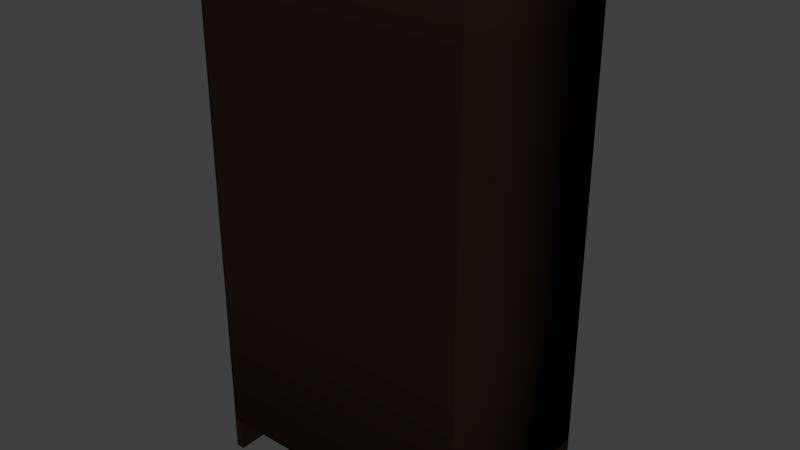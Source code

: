# Source: koffieautomaat.blend  (saved by Blender 2.75.0; exported with 4.5.12 LTS)
import bpy
from mathutils import Matrix  # noqa: F401  (used for matrix-valued properties, if any)

bpy.ops.wm.read_factory_settings(use_empty=True)
scene = bpy.context.scene
scene.name = 'Scene'

# ---- collections
col_collection_1 = bpy.data.collections.new('Collection 1'); scene.collection.children.link(col_collection_1)

# ---- images (referenced by path relative to the original .blend; pixels are not part of the script)
import os
ASSET_DIR = os.environ.get("B2B_ASSET_DIR", "")  # directory of the original .blend (textures are referenced by path, not embedded)
HERE = os.path.dirname(os.path.abspath(__file__))  # packed textures are extracted next to this script under _unpacked/

def load_image(name, relpath, width, height, colorspace="sRGB"):
    """Load a texture the original file referenced (path relative to the .blend, or extracted next to this script)."""
    p = next((c for c in (os.path.join(HERE, relpath), os.path.join(ASSET_DIR, relpath)) if relpath and os.path.exists(c)), "")
    if p:
        img = bpy.data.images.load(p, check_existing=True)
        img.name = name
    else:  # same state as the original file: an image datablock whose file is absent (Cycles renders it pink)
        img = bpy.data.images.new(name, width, height)
        img.source = "FILE"
        img.filepath = "//" + (relpath or name)
    img.colorspace_settings.name = colorspace
    return img
img_koffiebonen_jpg = load_image('koffiebonen.jpg', 'koffiebonen.jpg', 1024, 1024, 'sRGB')
img_steal2_jpg = load_image('steal2.jpg', 'steal2.jpg', 1024, 1024, 'sRGB')
img_voorbeeld2_jpg = load_image('voorbeeld2.jpg', 'voorbeeld2.jpg', 1024, 1024, 'sRGB')

# ---- materials (node trees are filled in below, after node groups)
mat_material = bpy.data.materials.new('Material')
mat_material.alpha_threshold = 0.0
mat_material.roughness = 0.5
mat_material2 = bpy.data.materials.new('material2')
mat_material2.alpha_threshold = 0.0
mat_material2.roughness = 0.5
mat_material_002 = bpy.data.materials.new('Material.002')
mat_material_002.alpha_threshold = 0.0
mat_material_002.roughness = 0.5
mat_material_001 = bpy.data.materials.new('Material.001')
mat_material_001.alpha_threshold = 0.0
mat_material_001.roughness = 0.5
mat_material_003 = bpy.data.materials.new('Material.003')
mat_material_003.alpha_threshold = 0.0
mat_material_003.roughness = 0.5
mat_material_004 = bpy.data.materials.new('Material.004')
mat_material_004.alpha_threshold = 0.0
mat_material_004.roughness = 0.5
mat_material_005 = bpy.data.materials.new('Material.005')
mat_material_005.alpha_threshold = 0.0
mat_material_005.roughness = 0.5

# ---- material node trees
mat_material.use_nodes = True; mat_material.node_tree.nodes.clear()
_N = mat_material.node_tree.nodes; _L = mat_material.node_tree.links
n0 = _N.new('ShaderNodeOutputMaterial'); n0.name = 'Material Output'; n0.location = (300, 300)
n1 = _N.new('ShaderNodeBsdfDiffuse'); n1.name = 'Diffuse BSDF'; n1.location = (10, 300)
n2 = _N.new('ShaderNodeTexImage'); n2.name = 'Image Texture'; n2.location = (-180, 300)
n2.width = 140
n2.image = img_koffiebonen_jpg
_L.new(n1.outputs[0], n0.inputs[0])
_L.new(n2.outputs[0], n1.inputs[0])
n0.is_active_output = True
mat_material2.use_nodes = True; mat_material2.node_tree.nodes.clear()
_N = mat_material2.node_tree.nodes; _L = mat_material2.node_tree.links
n0 = _N.new('ShaderNodeOutputMaterial'); n0.name = 'Material Output'; n0.location = (300, 300)
n1 = _N.new('ShaderNodeBsdfDiffuse'); n1.name = 'Diffuse BSDF'; n1.location = (10, 300)
n1.inputs[0].default_value = (0.01109, 0.006436, 0.004341, 1.0)
_L.new(n1.outputs[0], n0.inputs[0])
n0.is_active_output = True
mat_material_002.use_nodes = True; mat_material_002.node_tree.nodes.clear()
_N = mat_material_002.node_tree.nodes; _L = mat_material_002.node_tree.links
n0 = _N.new('ShaderNodeOutputMaterial'); n0.name = 'Material Output'; n0.location = (300, 300)
n1 = _N.new('ShaderNodeBsdfDiffuse'); n1.name = 'Diffuse BSDF'; n1.location = (10, 300)
n1.inputs[1].default_value = 5.0
n2 = _N.new('ShaderNodeTexImage'); n2.name = 'Image Texture'; n2.location = (-180, 300)
n2.width = 140
n2.image = img_steal2_jpg
_L.new(n1.outputs[0], n0.inputs[0])
_L.new(n2.outputs[0], n1.inputs[0])
n0.is_active_output = True
mat_material_001.use_nodes = True; mat_material_001.node_tree.nodes.clear()
_N = mat_material_001.node_tree.nodes; _L = mat_material_001.node_tree.links
n0 = _N.new('ShaderNodeOutputMaterial'); n0.name = 'Material Output'; n0.location = (300, 300)
n1 = _N.new('ShaderNodeBsdfDiffuse'); n1.name = 'Diffuse BSDF'; n1.location = (10, 300)
n1.inputs[0].default_value = (0.02539, 0.01122, 0.0, 1.0)
_L.new(n1.outputs[0], n0.inputs[0])
n0.is_active_output = True
mat_material_003.use_nodes = True; mat_material_003.node_tree.nodes.clear()
_N = mat_material_003.node_tree.nodes; _L = mat_material_003.node_tree.links
n0 = _N.new('ShaderNodeOutputMaterial'); n0.name = 'Material Output'; n0.location = (300, 300)
n1 = _N.new('ShaderNodeBsdfDiffuse'); n1.name = 'Diffuse BSDF'; n1.location = (10, 300)
_L.new(n1.outputs[0], n0.inputs[0])
n0.is_active_output = True
mat_material_004.use_nodes = True; mat_material_004.node_tree.nodes.clear()
_N = mat_material_004.node_tree.nodes; _L = mat_material_004.node_tree.links
n0 = _N.new('ShaderNodeOutputMaterial'); n0.name = 'Material Output'; n0.location = (300, 300)
n1 = _N.new('ShaderNodeBsdfDiffuse'); n1.name = 'Diffuse BSDF'; n1.location = (10, 300)
n2 = _N.new('ShaderNodeTexImage'); n2.name = 'Image Texture'; n2.location = (-180, 300)
n2.width = 140
n2.image = img_voorbeeld2_jpg
_L.new(n1.outputs[0], n0.inputs[0])
_L.new(n2.outputs[0], n1.inputs[0])
n0.is_active_output = True
mat_material_005.use_nodes = True; mat_material_005.node_tree.nodes.clear()
_N = mat_material_005.node_tree.nodes; _L = mat_material_005.node_tree.links
n0 = _N.new('ShaderNodeOutputMaterial'); n0.name = 'Material Output'; n0.location = (300, 300)
n1 = _N.new('ShaderNodeBsdfDiffuse'); n1.name = 'Diffuse BSDF'; n1.location = (10, 300)
n1.inputs[0].default_value = (0.1734, 0.1294, 0.07434, 1.0)
_L.new(n1.outputs[0], n0.inputs[0])
n0.is_active_output = True

# ---- world
world_world = bpy.data.worlds.new('World'); scene.world = world_world
world_world.color = (0.05088, 0.05088, 0.05088)
world_world.use_sun_shadow = False
world_world.sun_shadow_jitter_overblur = 0.0
world_world.cycles.sampling_method = 'MANUAL'
world_world.cycles.sample_map_resolution = 256

# ---- meshes
me_cube = bpy.data.meshes.new('Cube')
me_cube.from_pydata([(-1.0, -1.0, -1.0), (-1.0, -1.0, 1.0), (-1.0, 1.0, -1.0), (-1.0, 1.0, 1.0), (1.0, -1.0, -1.0), (1.0, -1.0, 1.0), (1.0, 1.0, -1.0), (1.0, 1.0, 1.0), (0.5281, 1.0, 1.0), (0.5281, 1.0, -1.0), (0.5281, -1.0, 1.0), (0.5281, -1.0, -1.0), (-0.5614, 1.0, -1.0), (-0.5614, -1.0, 1.0), (-0.5614, 1.0, 1.0), (-0.5614, -1.0, -1.0), (-1.0, -1.0, -0.8067), (-1.0, 1.0, -0.8067), (1.0, 1.0, -0.8067), (1.0, -1.0, -0.8067), (0.5281, -1.0, -0.8067), (0.5281, 1.0, -0.8067), (-0.5614, 1.0, -0.8067), (-0.5614, -1.0, -0.8067), (-1.0, -1.0, -0.7161), (-1.0, 1.0, -0.7161), (1.0, 1.0, -0.7161), (1.0, -1.0, -0.7161), (0.5281, -1.0, -0.7161), (0.5281, 1.0, -0.7161), (-0.5614, 1.0, -0.7161), (-0.5614, -1.0, -0.7161), (-1.0, -1.0, -0.6581), (-1.0, 1.0, -0.6581), (1.0, 1.0, -0.6581), (1.0, -1.0, -0.6581), (0.5281, -1.0, -0.6581), (0.5281, 1.0, -0.6581), (-0.5614, 1.0, -0.6581), (-0.5614, -1.0, -0.6581), (-1.0, -1.0, -0.6449), (-1.0, 1.0, -0.6449), (1.0, 1.0, -0.6449), (1.0, -1.0, -0.6449), (0.5281, -1.0, -0.6449), (0.5281, 1.0, -0.6449), (-0.5614, 1.0, -0.6449), (-0.5614, -1.0, -0.6449), (-1.0, -1.0, -0.5842), (-1.0, 1.0, -0.5842), (1.0, 1.0, -0.5842), (1.0, -1.0, -0.5842), (0.5281, -1.0, -0.5842), (0.5281, 1.0, -0.5842), (-0.5614, 1.0, -0.5842), (-0.5614, -1.0, -0.5842), (-1.0, -1.0, -0.5628), (-1.0, 1.0, -0.5628), (1.0, 1.0, -0.5628), (1.0, -1.0, -0.5628), (0.5281, -1.0, -0.5628), (0.5281, 1.0, -0.5628), (-0.5614, 1.0, -0.5628), (-0.5614, -1.0, -0.5628), (-1.0, -1.0, -0.4841), (-1.0, 1.0, -0.4841), (1.0, 1.0, -0.4841), (1.0, -1.0, -0.4841), (0.5281, -1.0, -0.4841), (0.5281, 1.0, -0.4841), (-0.5614, 1.0, -0.4841), (-0.5614, -1.0, -0.4841), (-1.0, -1.0, -0.4668), (-1.0, 1.0, -0.4668), (1.0, 1.0, -0.4668), (1.0, -1.0, -0.4668), (0.5281, -1.0, -0.4668), (0.5281, 1.0, -0.4668), (-0.5614, 1.0, -0.4668), (-0.5614, -1.0, -0.4668), (-1.0, -1.0, -0.389), (-1.0, 1.0, -0.389), (1.0, 1.0, -0.389), (1.0, -1.0, -0.389), (0.5281, -1.0, -0.389), (0.5281, 1.0, -0.389), (-0.5614, 1.0, -0.389), (-0.5614, -1.0, -0.389), (-1.0, -1.0, -0.3711), (-1.0, 1.0, -0.3711), (1.0, 1.0, -0.3711), (1.0, -1.0, -0.3711), (0.5281, -1.0, -0.3711), (0.5281, 1.0, -0.3711), (-0.5614, 1.0, -0.3711), (-0.5614, -1.0, -0.3711), (-1.0, -1.0, -0.294), (-1.0, 1.0, -0.294), (1.0, 1.0, -0.294), (1.0, -1.0, -0.294), (0.5281, -1.0, -0.294), (0.5281, 1.0, -0.294), (-0.5614, 1.0, -0.294), (-0.5614, -1.0, -0.294), (-1.0, -1.0, -0.2764), (-1.0, 1.0, -0.2764), (1.0, 1.0, -0.2764), (1.0, -1.0, -0.2764), (0.5281, -1.0, -0.2764), (0.5281, 1.0, -0.2764), (-0.5614, 1.0, -0.2764), (-0.5614, -1.0, -0.2764), (-1.0, -1.0, -0.1927), (-1.0, 1.0, -0.1927), (1.0, 1.0, -0.1927), (1.0, -1.0, -0.1927), (0.5281, -1.0, -0.1927), (0.5281, 1.0, -0.1927), (-0.5614, 1.0, -0.1927), (-0.5614, -1.0, -0.1927), (-0.6094, 1.0, -1.0), (-0.6094, -1.0, 1.0), (-0.6094, 1.0, 1.0), (-0.6094, -1.0, -1.0), (-0.6094, 1.0, -0.8067), (-0.6094, -1.0, -0.8067), (-0.6094, -1.0, -0.7161), (-0.6094, 1.0, -0.7161), (-0.6094, 1.0, -0.6581), (-0.6094, -1.0, -0.6581), (-0.6094, -1.0, -0.6449), (-0.6094, 1.0, -0.6449), (-0.6094, 1.0, -0.5842), (-0.6094, -1.0, -0.5842), (-0.6094, -1.0, -0.5628), (-0.6094, 1.0, -0.5628), (-0.6094, 1.0, -0.4841), (-0.6094, -1.0, -0.4841), (-0.6094, -1.0, -0.4668), (-0.6094, 1.0, -0.4668), (-0.6094, 1.0, -0.389), (-0.6094, -1.0, -0.389), (-0.6094, -1.0, -0.3711), (-0.6094, 1.0, -0.3711), (-0.6094, 1.0, -0.294), (-0.6094, -1.0, -0.294), (-0.6094, -1.0, -0.2764), (-0.6094, 1.0, -0.2764), (-0.6094, 1.0, -0.1927), (-0.6094, -1.0, -0.1927), (-0.8451, 1.0, -1.0), (-0.8451, -1.0, 1.0), (-0.8451, 1.0, -0.8067), (-0.8451, 1.0, -0.7161), (-0.8451, 1.0, -0.6581), (-0.8451, 1.0, -0.6449), (-0.8451, 1.0, -0.5842), (-0.8451, 1.0, -0.5628), (-0.8451, 1.0, -0.4841), (-0.8451, 1.0, -0.4668), (-0.8451, 1.0, -0.389), (-0.8451, 1.0, -0.3711), (-0.8451, 1.0, -0.294), (-0.8451, 1.0, -0.2764), (-0.8451, 1.0, -0.1927), (-0.8451, 1.0, 1.0), (-0.8451, -1.0, -1.0), (-0.8451, -1.0, -0.8067), (-0.8451, -1.0, -0.7161), (-0.8451, -1.0, -0.6581), (-0.8451, -1.0, -0.6449), (-0.8451, -1.0, -0.5842), (-0.8451, -1.0, -0.5628), (-0.8451, -1.0, -0.4841), (-0.8451, -1.0, -0.4668), (-0.8451, -1.0, -0.389), (-0.8451, -1.0, -0.3711), (-0.8451, -1.0, -0.294), (-0.8451, -1.0, -0.2764), (-0.8451, -1.0, -0.1927), (-0.6094, 0.9785, -0.1927), (-0.6094, 0.9785, -0.2764), (-0.8451, 0.9785, -0.2764), (-0.8451, 0.9785, -0.1927), (-0.6094, 0.9786, -0.294), (-0.6094, 0.9786, -0.3711), (-0.8451, 0.9786, -0.3711), (-0.8451, 0.9786, -0.294), (-0.6094, 0.9762, -0.389), (-0.6094, 0.9762, -0.4668), (-0.8451, 0.9762, -0.4668), (-0.8451, 0.9762, -0.389), (-0.6094, 0.9796, -0.4841), (-0.6094, 0.9796, -0.5628), (-0.8451, 0.9796, -0.5628), (-0.8451, 0.9796, -0.4841), (-0.6094, 0.9792, -0.5842), (-0.6094, 0.9792, -0.6449), (-0.8451, 0.9792, -0.6449), (-0.8451, 0.9792, -0.5842), (-0.6094, 0.9784, -0.6581), (-0.6094, 0.9784, -0.7161), (-0.8451, 0.9784, -0.7161), (-0.8451, 0.9784, -0.6581), (-1.0, -1.0, 0.2157), (-1.0, 1.0, 0.2157), (1.0, 1.0, 0.2157), (1.0, -1.0, 0.2157), (0.5281, -1.0, 0.2157), (0.5281, 1.0, 0.2157), (-0.5614, 1.0, 0.2157), (-0.5614, -1.0, 0.2157), (-0.6094, -1.0, 0.2157), (-0.6094, 1.0, 0.2157), (-0.8451, 1.0, 0.2157), (-0.8451, -1.0, 0.2157), (0.5281, 0.2634, 0.2157), (0.5281, 0.2634, -0.1927), (-0.5614, 0.2634, 0.2157), (-0.5614, 0.2634, -0.1927), (-0.2858, 0.1822, 0.08211), (-0.2858, 0.1822, 0.07904), (-0.2427, 0.7573, 0.07683), (-0.2427, 0.7573, 0.08072), (-0.2176, 0.7537, 0.07683), (-0.2176, 0.7537, 0.08072), (-0.1935, 0.743, 0.07683), (-0.1935, 0.743, 0.08072), (-0.1712, 0.7257, 0.07683), (-0.1712, 0.7257, 0.08072), (-0.1517, 0.7023, 0.07683), (-0.1517, 0.7023, 0.08072), (-0.1357, 0.6739, 0.07683), (-0.1357, 0.6739, 0.08072), (-0.1238, 0.6414, 0.07683), (-0.1238, 0.6414, 0.08072), (-0.1165, 0.6062, 0.07683), (-0.1165, 0.6062, 0.08072), (-0.114, 0.5695, 0.07683), (-0.114, 0.5695, 0.08072), (-0.1165, 0.5329, 0.07683), (-0.1165, 0.5329, 0.08072), (-0.1238, 0.4977, 0.07683), (-0.1238, 0.4977, 0.08072), (-0.1357, 0.4652, 0.07683), (-0.1357, 0.4652, 0.08072), (-0.1517, 0.4367, 0.07683), (-0.1517, 0.4367, 0.08072), (-0.1712, 0.4134, 0.07683), (-0.1712, 0.4134, 0.08072), (-0.1935, 0.396, 0.07683), (-0.1935, 0.396, 0.08072), (-0.2176, 0.3853, 0.07683), (-0.2176, 0.3853, 0.08072), (-0.2427, 0.3817, 0.07683), (-0.2427, 0.3817, 0.08072), (-0.2679, 0.3853, 0.07683), (-0.2679, 0.3853, 0.08072), (-0.292, 0.396, 0.07683), (-0.292, 0.396, 0.08072), (-0.3143, 0.4134, 0.07683), (-0.3143, 0.4134, 0.08072), (-0.3338, 0.4367, 0.07683), (-0.3338, 0.4367, 0.08072), (-0.3498, 0.4652, 0.07683), (-0.3498, 0.4652, 0.08072), (-0.3617, 0.4977, 0.07683), (-0.3617, 0.4977, 0.08072), (-0.369, 0.5329, 0.07683), (-0.369, 0.5329, 0.08072), (-0.3715, 0.5695, 0.07683), (-0.3715, 0.5695, 0.08072), (-0.369, 0.6062, 0.07683), (-0.369, 0.6062, 0.08072), (-0.3617, 0.6414, 0.07683), (-0.3617, 0.6414, 0.08072), (-0.3498, 0.6739, 0.07683), (-0.3498, 0.6739, 0.08072), (-0.3338, 0.7023, 0.07683), (-0.3338, 0.7023, 0.08072), (-0.3143, 0.7257, 0.07683), (-0.3143, 0.7257, 0.08072), (-0.292, 0.743, 0.07683), (-0.292, 0.743, 0.08072), (-0.2679, 0.7537, 0.07683), (-0.2679, 0.7537, 0.08072), (-0.2858, 0.4523, 0.07904), (-0.2858, 0.4523, 0.08211), (-0.1914, 0.1822, 0.07904), (-0.1914, 0.1822, 0.08211), (-0.1914, 0.4523, 0.07904), (-0.1914, 0.4523, 0.08211), (0.233, 0.2222, 0.08007), (0.233, 0.2222, 0.07699), (0.2761, 0.7462, 0.07218), (0.2761, 0.7462, 0.07607), (0.3012, 0.7426, 0.07218), (0.3012, 0.7426, 0.07607), (0.3254, 0.7319, 0.07218), (0.3254, 0.7319, 0.07607), (0.3476, 0.7146, 0.07218), (0.3476, 0.7146, 0.07607), (0.3671, 0.6912, 0.07218), (0.3671, 0.6912, 0.07607), (0.3832, 0.6628, 0.07218), (0.3832, 0.6628, 0.07607), (0.3951, 0.6303, 0.07218), (0.3951, 0.6303, 0.07607), (0.4024, 0.5951, 0.07218), (0.4024, 0.5951, 0.07607), (0.4049, 0.5584, 0.07218), (0.4049, 0.5584, 0.07607), (0.4024, 0.5218, 0.07218), (0.4024, 0.5218, 0.07607), (0.3951, 0.4866, 0.07218), (0.3951, 0.4866, 0.07607), (0.3832, 0.4541, 0.07218), (0.3832, 0.4541, 0.07607), (0.3671, 0.4257, 0.07218), (0.3671, 0.4257, 0.07607), (0.3476, 0.4023, 0.07218), (0.3476, 0.4023, 0.07607), (0.3254, 0.3849, 0.07218), (0.3254, 0.3849, 0.07607), (0.3012, 0.3743, 0.07218), (0.3012, 0.3743, 0.07607), (0.2761, 0.3707, 0.07218), (0.2761, 0.3707, 0.07607), (0.251, 0.3743, 0.07218), (0.251, 0.3743, 0.07607), (0.2268, 0.3849, 0.07218), (0.2268, 0.3849, 0.07607), (0.2046, 0.4023, 0.07218), (0.2046, 0.4023, 0.07607), (0.1851, 0.4257, 0.07218), (0.1851, 0.4257, 0.07607), (0.169, 0.4541, 0.07218), (0.169, 0.4541, 0.07607), (0.1571, 0.4866, 0.07218), (0.1571, 0.4866, 0.07607), (0.1498, 0.5218, 0.07218), (0.1498, 0.5218, 0.07607), (0.1473, 0.5584, 0.07218), (0.1473, 0.5584, 0.07607), (0.1498, 0.5951, 0.07218), (0.1498, 0.5951, 0.07607), (0.1571, 0.6303, 0.07218), (0.1571, 0.6303, 0.07607), (0.169, 0.6628, 0.07218), (0.169, 0.6628, 0.07607), (0.1851, 0.6912, 0.07218), (0.1851, 0.6912, 0.07607), (0.2046, 0.7146, 0.07218), (0.2046, 0.7146, 0.07607), (0.2268, 0.7319, 0.07218), (0.2268, 0.7319, 0.07607), (0.251, 0.7426, 0.07218), (0.251, 0.7426, 0.07607), (0.233, 0.4923, 0.07699), (0.233, 0.4923, 0.08007), (0.3274, 0.2222, 0.07699), (0.3274, 0.2222, 0.08007), (0.3274, 0.4923, 0.07699), (0.3274, 0.4923, 0.08007), (-0.2316, 0.6427, -0.09538), (-0.2316, 0.7307, -0.2028), (-0.2248, 0.6417, -0.09538), (-0.213, 0.728, -0.2028), (-0.2182, 0.6388, -0.09538), (-0.1951, 0.7201, -0.2028), (-0.2121, 0.6341, -0.09538), (-0.1786, 0.7072, -0.2028), (-0.2068, 0.6277, -0.09538), (-0.1641, 0.6899, -0.2028), (-0.2024, 0.6199, -0.09538), (-0.1523, 0.6688, -0.2028), (-0.1992, 0.6111, -0.09538), (-0.1434, 0.6448, -0.2028), (-0.1972, 0.6015, -0.09538), (-0.138, 0.6186, -0.2028), (-0.1965, 0.5915, -0.09538), (-0.1362, 0.5915, -0.2028), (-0.1972, 0.5815, -0.09538), (-0.138, 0.5643, -0.2028), (-0.1992, 0.5719, -0.09538), (-0.1434, 0.5382, -0.2028), (-0.2024, 0.563, -0.09538), (-0.1523, 0.5142, -0.2028), (-0.2068, 0.5553, -0.09538), (-0.1641, 0.4931, -0.2028), (-0.2121, 0.5489, -0.09538), (-0.1786, 0.4758, -0.2028), (-0.2182, 0.5442, -0.09538), (-0.1951, 0.4629, -0.2028), (-0.2248, 0.5413, -0.09538), (-0.213, 0.455, -0.2028), (-0.2316, 0.5403, -0.09538), (-0.2316, 0.4523, -0.2028), (-0.2385, 0.5413, -0.09538), (-0.2502, 0.455, -0.2028), (-0.245, 0.5442, -0.09538), (-0.2681, 0.4629, -0.2028), (-0.2511, 0.5489, -0.09538), (-0.2846, 0.4758, -0.2028), (-0.2564, 0.5553, -0.09538), (-0.2991, 0.4931, -0.2028), (-0.2608, 0.563, -0.09538), (-0.311, 0.5142, -0.2028), (-0.264, 0.5719, -0.09538), (-0.3198, 0.5382, -0.2028), (-0.266, 0.5815, -0.09538), (-0.3252, 0.5643, -0.2028), (-0.2667, 0.5915, -0.09538), (-0.3271, 0.5915, -0.2028), (-0.266, 0.6015, -0.09538), (-0.3252, 0.6186, -0.2028), (-0.264, 0.6111, -0.09538), (-0.3198, 0.6448, -0.2028), (-0.2608, 0.6199, -0.09538), (-0.311, 0.6688, -0.2028), (-0.2564, 0.6277, -0.09538), (-0.2991, 0.6899, -0.2028), (-0.2511, 0.6341, -0.09538), (-0.2846, 0.7072, -0.2028), (-0.245, 0.6388, -0.09538), (-0.2681, 0.7201, -0.2028), (-0.2385, 0.6417, -0.09538), (-0.2502, 0.728, -0.2028), (0.2733, 0.6745, -0.09382), (0.2733, 0.7625, -0.2013), (0.2801, 0.6735, -0.09382), (0.2919, 0.7598, -0.2013), (0.2867, 0.6706, -0.09382), (0.3098, 0.7519, -0.2013), (0.2928, 0.6659, -0.09382), (0.3263, 0.739, -0.2013), (0.2981, 0.6595, -0.09382), (0.3408, 0.7217, -0.2013), (0.3024, 0.6518, -0.09382), (0.3526, 0.7006, -0.2013), (0.3057, 0.6429, -0.09382), (0.3614, 0.6766, -0.2013), (0.3077, 0.6333, -0.09382), (0.3669, 0.6505, -0.2013), (0.3084, 0.6233, -0.09382), (0.3687, 0.6233, -0.2013), (0.3077, 0.6133, -0.09382), (0.3669, 0.5962, -0.2013), (0.3057, 0.6037, -0.09382), (0.3614, 0.57, -0.2013), (0.3024, 0.5949, -0.09382), (0.3526, 0.546, -0.2013), (0.2981, 0.5871, -0.09382), (0.3408, 0.5249, -0.2013), (0.2928, 0.5807, -0.09382), (0.3263, 0.5076, -0.2013), (0.2867, 0.576, -0.09382), (0.3098, 0.4947, -0.2013), (0.2801, 0.5731, -0.09382), (0.2919, 0.4868, -0.2013), (0.2733, 0.5721, -0.09382), (0.2733, 0.4841, -0.2013), (0.2664, 0.5731, -0.09382), (0.2546, 0.4868, -0.2013), (0.2598, 0.576, -0.09382), (0.2367, 0.4947, -0.2013), (0.2538, 0.5807, -0.09382), (0.2202, 0.5076, -0.2013), (0.2484, 0.5871, -0.09382), (0.2058, 0.5249, -0.2013), (0.2441, 0.5949, -0.09382), (0.1939, 0.546, -0.2013), (0.2408, 0.6037, -0.09382), (0.1851, 0.57, -0.2013), (0.2388, 0.6133, -0.09382), (0.1797, 0.5962, -0.2013), (0.2382, 0.6233, -0.09382), (0.1778, 0.6233, -0.2013), (0.2388, 0.6333, -0.09382), (0.1797, 0.6505, -0.2013), (0.2408, 0.6429, -0.09382), (0.1851, 0.6766, -0.2013), (0.2441, 0.6518, -0.09382), (0.1939, 0.7006, -0.2013), (0.2484, 0.6595, -0.09382), (0.2058, 0.7217, -0.2013), (0.2538, 0.6659, -0.09382), (0.2202, 0.739, -0.2013), (0.2598, 0.6706, -0.09382), (0.2367, 0.7519, -0.2013), (0.2664, 0.6735, -0.09382), (0.2546, 0.7598, -0.2013), (0.9723, 1.0, 1.0), (0.9723, -1.0, -1.0), (0.9723, 1.0, -1.0), (0.9723, -1.0, 1.0), (0.9723, -1.0, -0.8067), (0.9723, 1.0, -0.8067), (0.9723, 1.0, -0.7161), (0.9723, -1.0, -0.7161), (0.9723, -1.0, -0.6581), (0.9723, 1.0, -0.6581), (0.9723, 1.0, -0.6449), (0.9723, -1.0, -0.6449), (0.9723, -1.0, -0.5842), (0.9723, 1.0, -0.5842), (0.9723, 1.0, -0.5628), (0.9723, -1.0, -0.5628), (0.9723, -1.0, -0.4841), (0.9723, 1.0, -0.4841), (0.9723, 1.0, -0.4668), (0.9723, -1.0, -0.4668), (0.9723, -1.0, -0.389), (0.9723, 1.0, -0.389), (0.9723, 1.0, -0.3711), (0.9723, -1.0, -0.3711), (0.9723, -1.0, -0.294), (0.9723, 1.0, -0.294), (0.9723, 1.0, -0.2764), (0.9723, -1.0, -0.2764), (0.9723, -1.0, -0.1927), (0.9723, 1.0, -0.1927), (0.9723, 1.0, 0.2157), (0.9723, -1.0, 0.2157), (-0.9762, 1.0, -1.0), (-0.9762, -1.0, 1.0), (-0.9762, 1.0, -0.8067), (-0.9762, 1.0, -0.7161), (-0.9762, 1.0, -0.6581), (-0.9762, 1.0, -0.6449), (-0.9762, 1.0, -0.5842), (-0.9762, 1.0, -0.5628), (-0.9762, 1.0, -0.4841), (-0.9762, 1.0, -0.4668), (-0.9762, 1.0, -0.389), (-0.9762, 1.0, -0.3711), (-0.9762, 1.0, -0.294), (-0.9762, 1.0, -0.2764), (-0.9762, 1.0, -0.1927), (-0.9762, 1.0, 1.0), (-0.9762, -1.0, -1.0), (-0.9762, -1.0, -0.8067), (-0.9762, -1.0, -0.7161), (-0.9762, -1.0, -0.6581), (-0.9762, -1.0, -0.6449), (-0.9762, -1.0, -0.5842), (-0.9762, -1.0, -0.5628), (-0.9762, -1.0, -0.4841), (-0.9762, -1.0, -0.4668), (-0.9762, -1.0, -0.389), (-0.9762, -1.0, -0.3711), (-0.9762, -1.0, -0.294), (-0.9762, -1.0, -0.2764), (-0.9762, -1.0, -0.1927), (-0.9762, 1.0, 0.2157), (-0.9762, -1.0, 0.2157), (-1.0, -1.0, 0.2293), (-1.0, 1.0, 0.2293), (1.0, 1.0, 0.2293), (1.0, -1.0, 0.2293), (0.5281, -1.0, 0.2293), (0.5281, 1.0, 0.2293), (-0.5614, 1.0, 0.2293), (-0.5614, -1.0, 0.2293), (-0.6094, -1.0, 0.2293), (-0.6094, 1.0, 0.2293), (-0.8451, 1.0, 0.2293), (-0.8451, -1.0, 0.2293), (0.9723, -1.0, 0.2293), (0.9723, 1.0, 0.2293), (-0.9762, -1.0, 0.2293), (-0.9762, 1.0, 0.2293), (-1.0, -1.0, 0.375), (-1.0, 1.0, 0.375), (1.0, 1.0, 0.375), (1.0, -1.0, 0.375), (0.5281, -1.0, 0.375), (0.5281, 1.0, 0.375), (-0.5614, 1.0, 0.375), (-0.5614, -1.0, 0.375), (-0.6094, -1.0, 0.375), (-0.6094, 1.0, 0.375), (-0.8451, 1.0, 0.375), (-0.8451, -1.0, 0.375), (0.9723, -1.0, 0.375), (0.9723, 1.0, 0.375), (-0.9762, -1.0, 0.375), (-0.9762, 1.0, 0.375), (0.5281, 0.3263, -0.1927), (0.5281, 0.3263, 0.2157), (-0.5614, 0.3263, -0.1927), (-0.5614, 0.3263, 0.2157)], [], [(16, 17, 2, 0), (497, 18, 6, 494), (18, 19, 4, 6), (541, 16, 0, 540), (493, 494, 6, 4), (525, 539, 3, 1), (495, 492, 8, 10), (15, 12, 9, 11), (496, 20, 11, 493), (22, 21, 9, 12), (124, 22, 12, 120), (123, 120, 12, 15), (10, 8, 14, 13), (20, 23, 15, 11), (28, 31, 23, 20), (127, 30, 22, 124), (30, 29, 21, 22), (499, 28, 20, 496), (542, 24, 16, 541), (26, 27, 19, 18), (498, 26, 18, 497), (24, 25, 17, 16), (32, 33, 25, 24), (501, 34, 26, 498), (34, 35, 27, 26), (543, 32, 24, 542), (500, 36, 28, 499), (38, 37, 29, 30), (128, 38, 30, 127), (36, 39, 31, 28), (44, 47, 39, 36), (131, 46, 38, 128), (46, 45, 37, 38), (503, 44, 36, 500), (544, 40, 32, 543), (42, 43, 35, 34), (502, 42, 34, 501), (40, 41, 33, 32), (48, 49, 41, 40), (505, 50, 42, 502), (50, 51, 43, 42), (545, 48, 40, 544), (504, 52, 44, 503), (54, 53, 45, 46), (132, 54, 46, 131), (52, 55, 47, 44), (60, 63, 55, 52), (135, 62, 54, 132), (62, 61, 53, 54), (507, 60, 52, 504), (546, 56, 48, 545), (58, 59, 51, 50), (506, 58, 50, 505), (56, 57, 49, 48), (64, 65, 57, 56), (509, 66, 58, 506), (66, 67, 59, 58), (547, 64, 56, 546), (508, 68, 60, 507), (70, 69, 61, 62), (136, 70, 62, 135), (68, 71, 63, 60), (76, 79, 71, 68), (139, 78, 70, 136), (78, 77, 69, 70), (511, 76, 68, 508), (548, 72, 64, 547), (74, 75, 67, 66), (510, 74, 66, 509), (72, 73, 65, 64), (80, 81, 73, 72), (513, 82, 74, 510), (82, 83, 75, 74), (549, 80, 72, 548), (512, 84, 76, 511), (86, 85, 77, 78), (140, 86, 78, 139), (84, 87, 79, 76), (92, 95, 87, 84), (143, 94, 86, 140), (94, 93, 85, 86), (515, 92, 84, 512), (550, 88, 80, 549), (90, 91, 83, 82), (514, 90, 82, 513), (88, 89, 81, 80), (96, 97, 89, 88), (517, 98, 90, 514), (98, 99, 91, 90), (551, 96, 88, 550), (516, 100, 92, 515), (102, 101, 93, 94), (144, 102, 94, 143), (100, 103, 95, 92), (108, 111, 103, 100), (147, 110, 102, 144), (110, 109, 101, 102), (519, 108, 100, 516), (552, 104, 96, 551), (106, 107, 99, 98), (518, 106, 98, 517), (104, 105, 97, 96), (112, 113, 105, 104), (521, 114, 106, 518), (114, 115, 107, 106), (553, 112, 104, 552), (520, 116, 108, 519), (118, 117, 109, 110), (148, 118, 110, 147), (116, 119, 111, 108), (208, 211, 119, 116), (213, 210, 118, 148), (589, 588, 217, 216), (523, 208, 116, 520), (555, 204, 112, 553), (206, 207, 115, 114), (522, 206, 114, 521), (204, 205, 113, 112), (211, 212, 149, 119), (214, 213, 148, 164), (147, 163, 182, 181), (119, 149, 146, 111), (111, 146, 145, 103), (163, 147, 144, 162), (143, 161, 186, 185), (103, 145, 142, 95), (95, 142, 141, 87), (161, 143, 140, 160), (159, 160, 191, 190), (87, 141, 138, 79), (79, 138, 137, 71), (159, 139, 136, 158), (136, 135, 193, 192), (71, 137, 134, 63), (63, 134, 133, 55), (157, 135, 132, 156), (156, 132, 196, 199), (55, 133, 130, 47), (47, 130, 129, 39), (155, 131, 128, 154), (154, 128, 200, 203), (39, 129, 126, 31), (31, 126, 125, 23), (153, 127, 124, 152), (166, 150, 120, 123), (152, 124, 120, 150), (13, 14, 122, 121), (23, 125, 123, 15), (526, 152, 150, 524), (540, 524, 150, 166), (527, 153, 152, 526), (528, 154, 153, 527), (529, 155, 154, 528), (530, 156, 155, 529), (531, 157, 156, 530), (532, 158, 157, 531), (533, 159, 158, 532), (534, 160, 159, 533), (535, 161, 160, 534), (536, 162, 161, 535), (537, 163, 162, 536), (538, 164, 163, 537), (554, 214, 164, 538), (212, 215, 179, 149), (149, 179, 178, 146), (146, 178, 177, 145), (145, 177, 176, 142), (142, 176, 175, 141), (141, 175, 174, 138), (138, 174, 173, 137), (137, 173, 172, 134), (134, 172, 171, 133), (133, 171, 170, 130), (130, 170, 169, 129), (129, 169, 168, 126), (126, 168, 167, 125), (121, 122, 165, 151), (125, 167, 166, 123), (183, 180, 181, 182), (148, 147, 181, 180), (164, 148, 180, 183), (163, 164, 183, 182), (187, 184, 185, 186), (144, 143, 185, 184), (162, 144, 184, 187), (161, 162, 187, 186), (191, 188, 189, 190), (140, 139, 189, 188), (139, 159, 190, 189), (160, 140, 188, 191), (195, 192, 193, 194), (157, 158, 195, 194), (135, 157, 194, 193), (158, 136, 192, 195), (199, 196, 197, 198), (155, 156, 199, 198), (131, 155, 198, 197), (132, 131, 197, 196), (203, 200, 201, 202), (153, 154, 203, 202), (128, 127, 201, 200), (127, 153, 202, 201), (564, 567, 215, 212), (571, 566, 214, 554), (566, 565, 213, 214), (563, 564, 212, 211), (556, 557, 205, 204), (569, 558, 206, 522), (558, 559, 207, 206), (570, 556, 204, 555), (568, 560, 208, 523), (562, 561, 209, 210), (565, 562, 210, 213), (560, 563, 211, 208), (218, 216, 217, 219), (588, 590, 219, 217), (590, 591, 218, 219), (591, 589, 216, 218), (222, 223, 225, 224), (224, 225, 227, 226), (226, 227, 229, 228), (228, 229, 231, 230), (230, 231, 233, 232), (232, 233, 235, 234), (234, 235, 237, 236), (236, 237, 239, 238), (238, 239, 241, 240), (240, 241, 243, 242), (242, 243, 245, 244), (244, 245, 247, 246), (246, 247, 249, 248), (248, 249, 251, 250), (250, 251, 253, 252), (252, 253, 255, 254), (254, 255, 257, 256), (256, 257, 259, 258), (258, 259, 261, 260), (260, 261, 263, 262), (262, 263, 265, 264), (264, 265, 267, 266), (266, 267, 269, 268), (268, 269, 271, 270), (289, 291, 287, 220), (270, 271, 273, 272), (221, 286, 290, 288), (272, 273, 275, 274), (289, 220, 221, 288), (274, 275, 277, 276), (291, 289, 288, 290), (276, 277, 279, 278), (287, 291, 290, 286), (278, 279, 281, 280), (220, 287, 286, 221), (280, 281, 283, 282), (225, 223, 285, 283, 281, 279, 277, 275, 273, 271, 269, 267, 265, 263, 261, 259, 257, 255, 253, 251, 249, 247, 245, 243, 241, 239, 237, 235, 233, 231, 229, 227), (284, 285, 223, 222), (282, 283, 285, 284), (222, 224, 226, 228, 230, 232, 234, 236, 238, 240, 242, 244, 246, 248, 250, 252, 254, 256, 258, 260, 262, 264, 266, 268, 270, 272, 274, 276, 278, 280, 282, 284), (308, 309, 311, 310), (361, 363, 359, 292), (293, 358, 362, 360), (363, 361, 360, 362), (297, 295, 357, 355, 353, 351, 349, 347, 345, 343, 341, 339, 337, 335, 333, 331, 329, 327, 325, 323, 321, 319, 317, 315, 313, 311, 309, 307, 305, 303, 301, 299), (294, 296, 298, 300, 302, 304, 306, 308, 310, 312, 314, 316, 318, 320, 322, 324, 326, 328, 330, 332, 334, 336, 338, 340, 342, 344, 346, 348, 350, 352, 354, 356), (364, 365, 367, 366), (366, 367, 369, 368), (368, 369, 371, 370), (370, 371, 373, 372), (372, 373, 375, 374), (374, 375, 377, 376), (376, 377, 379, 378), (378, 379, 381, 380), (380, 381, 383, 382), (382, 383, 385, 384), (384, 385, 387, 386), (386, 387, 389, 388), (388, 389, 391, 390), (390, 391, 393, 392), (392, 393, 395, 394), (394, 395, 397, 396), (396, 397, 399, 398), (398, 399, 401, 400), (400, 401, 403, 402), (402, 403, 405, 404), (404, 405, 407, 406), (406, 407, 409, 408), (408, 409, 411, 410), (410, 411, 413, 412), (412, 413, 415, 414), (414, 415, 417, 416), (416, 417, 419, 418), (418, 419, 421, 420), (420, 421, 423, 422), (422, 423, 425, 424), (367, 365, 427, 425, 423, 421, 419, 417, 415, 413, 411, 409, 407, 405, 403, 401, 399, 397, 395, 393, 391, 389, 387, 385, 383, 381, 379, 377, 375, 373, 371, 369), (426, 427, 365, 364), (424, 425, 427, 426), (428, 429, 431, 430), (430, 431, 433, 432), (432, 433, 435, 434), (434, 435, 437, 436), (436, 437, 439, 438), (438, 439, 441, 440), (440, 441, 443, 442), (442, 443, 445, 444), (444, 445, 447, 446), (446, 447, 449, 448), (448, 449, 451, 450), (450, 451, 453, 452), (452, 453, 455, 454), (454, 455, 457, 456), (456, 457, 459, 458), (458, 459, 461, 460), (460, 461, 463, 462), (462, 463, 465, 464), (464, 465, 467, 466), (466, 467, 469, 468), (468, 469, 471, 470), (470, 471, 473, 472), (472, 473, 475, 474), (474, 475, 477, 476), (476, 477, 479, 478), (478, 479, 481, 480), (480, 481, 483, 482), (482, 483, 485, 484), (484, 485, 487, 486), (486, 487, 489, 488), (490, 491, 429, 428), (488, 489, 491, 490), (559, 568, 523, 207), (561, 569, 522, 209), (209, 522, 521, 117), (207, 523, 520, 115), (115, 520, 519, 107), (117, 521, 518, 109), (109, 518, 517, 101), (107, 519, 516, 99), (99, 516, 515, 91), (101, 517, 514, 93), (93, 514, 513, 85), (91, 515, 512, 83), (83, 512, 511, 75), (85, 513, 510, 77), (77, 510, 509, 69), (75, 511, 508, 67), (67, 508, 507, 59), (69, 509, 506, 61), (61, 506, 505, 53), (59, 507, 504, 51), (51, 504, 503, 43), (53, 505, 502, 45), (45, 502, 501, 37), (43, 503, 500, 35), (35, 500, 499, 27), (37, 501, 498, 29), (29, 498, 497, 21), (27, 499, 496, 19), (19, 496, 493, 4), (5, 7, 492, 495), (11, 9, 494, 493), (21, 497, 494, 9), (567, 570, 555, 215), (557, 571, 554, 205), (205, 554, 538, 113), (113, 538, 537, 105), (105, 537, 536, 97), (97, 536, 535, 89), (89, 535, 534, 81), (81, 534, 533, 73), (73, 533, 532, 65), (65, 532, 531, 57), (57, 531, 530, 49), (49, 530, 529, 41), (41, 529, 528, 33), (33, 528, 527, 25), (25, 527, 526, 17), (0, 2, 524, 540), (17, 526, 524, 2), (215, 555, 553, 179), (179, 553, 552, 178), (178, 552, 551, 177), (177, 551, 550, 176), (176, 550, 549, 175), (175, 549, 548, 174), (174, 548, 547, 173), (173, 547, 546, 172), (172, 546, 545, 171), (171, 545, 544, 170), (170, 544, 543, 169), (169, 543, 542, 168), (168, 542, 541, 167), (151, 165, 539, 525), (167, 541, 540, 166), (573, 587, 571, 557), (583, 586, 570, 567), (577, 585, 569, 561), (575, 584, 568, 559), (576, 579, 563, 560), (581, 578, 562, 565), (578, 577, 561, 562), (584, 576, 560, 568), (586, 572, 556, 570), (574, 575, 559, 558), (585, 574, 558, 569), (572, 573, 557, 556), (579, 580, 564, 563), (582, 581, 565, 566), (587, 582, 566, 571), (580, 583, 567, 564), (121, 151, 583, 580), (539, 165, 582, 587), (165, 122, 581, 582), (13, 121, 580, 579), (1, 3, 573, 572), (492, 7, 574, 585), (7, 5, 575, 574), (525, 1, 572, 586), (495, 10, 576, 584), (14, 8, 577, 578), (122, 14, 578, 581), (10, 13, 579, 576), (5, 495, 584, 575), (8, 492, 585, 577), (151, 525, 586, 583), (3, 539, 587, 573), (210, 209, 589, 591), (118, 210, 591, 590), (117, 118, 590, 588), (209, 117, 588, 589)])
me_cube.polygons.foreach_set('use_smooth', [True] * 429)
me_cube.polygons.foreach_set('material_index', [1, 3, 1, 1, 1, 0, 0, 1, 1, 0, 1, 1, 0, 1, 1, 1, 0, 1, 1, 1, 3, 1, 1, 3, 1, 1, 1, 0, 1, 1, 1, 1, 0, 1, 1, 1, 3, 1, 1, 3, 1, 1, 1, 0, 1, 1, 1, 1, 0, 1, 1, 1, 3, 1, 1, 3, 1, 1, 1, 0, 1, 1, 1, 1, 0, 1, 1, 1, 3, 1, 1, 3, 1, 1, 1, 0, 1, 1, 1, 1, 0, 1, 1, 1, 3, 1, 1, 3, 1, 1, 1, 0, 1, 1, 1, 1, 0, 1, 1, 1, 3, 1, 1, 3, 1, 1, 1, 0, 1, 1, 1, 1, 3, 1, 1, 1, 3, 1, 1, 1, 0, 1, 1, 1, 0, 1, 1, 1, 0, 1, 1, 1, 0, 1, 1, 1, 0, 1, 1, 1, 0, 1, 1, 1, 1, 1, 0, 1, 1, 1, 1, 1, 1, 1, 1, 1, 1, 1, 1, 1, 1, 1, 1, 1, 1, 1, 1, 1, 1, 1, 1, 1, 1, 1, 1, 1, 0, 1, 0, 0, 0, 0, 0, 0, 0, 0, 0, 0, 0, 0, 0, 0, 0, 0, 0, 0, 0, 0, 6, 0, 0, 0, 1, 1, 1, 1, 1, 3, 1, 1, 1, 3, 1, 1, 0, 3, 3, 3, 0, 0, 0, 0, 0, 0, 0, 0, 0, 0, 0, 0, 0, 0, 0, 0, 0, 0, 0, 0, 0, 0, 0, 0, 0, 0, 3, 0, 0, 0, 0, 0, 0, 0, 0, 0, 0, 0, 0, 3, 0, 0, 3, 0, 0, 3, 1, 1, 1, 1, 1, 1, 1, 1, 1, 1, 1, 1, 1, 1, 1, 1, 1, 1, 1, 1, 1, 1, 1, 1, 1, 1, 1, 1, 1, 1, 0, 1, 1, 1, 1, 1, 1, 1, 1, 1, 1, 1, 1, 1, 1, 1, 1, 1, 1, 1, 1, 1, 1, 1, 1, 1, 1, 1, 1, 1, 1, 1, 1, 1, 1, 1, 1, 1, 1, 1, 1, 1, 1, 1, 1, 1, 1, 1, 1, 1, 1, 1, 1, 1, 1, 1, 1, 1, 1, 1, 1, 1, 1, 1, 0, 1, 1, 1, 3, 3, 3, 3, 3, 3, 3, 3, 3, 3, 3, 3, 3, 3, 1, 3, 1, 1, 1, 1, 1, 1, 1, 1, 1, 1, 1, 1, 1, 0, 1, 3, 1, 1, 1, 1, 1, 1, 1, 1, 1, 3, 1, 1, 1, 1, 1, 1, 1, 1, 1, 1, 3, 1, 1, 1, 2, 1, 1, 1, 1, 1, 3, 0, 0, 3, 0])
_uv = me_cube.uv_layers.new(name='UVMap')
_uv.uv.foreach_set('vector', [0.0, 0.0, 0.0, 0.0, 0.0, 0.0, 0.0, 0.0, 0.0, 0.0, 0.0, 0.0, 0.0, 0.0, 0.0, 0.0, 0.0, 0.0, 0.0, 0.0, 0.0, 0.0, 0.0, 0.0, 0.0, 0.0, 0.0, 0.0, 0.0, 0.0, 0.0, 0.0, 0.0, 0.0, 0.0, 0.0, 0.0, 0.0, 0.0, 0.0, 0.0, 0.0, 0.0, 0.0, 0.0, 0.0, 0.0, 0.0, 0.0, 0.0, 0.0, 0.0, 0.0, 0.0, 0.0, 0.0, 0.0, 0.0, 0.0, 0.0, 0.0, 0.0, 0.0, 0.0, 0.0, 0.0, 0.0, 0.0, 0.0, 0.0, 0.0, 0.0, 0.6311, 0.7561, 0.2281, 0.7546, 0.2276, 0.9863, 0.631, 0.9882, 0.0, 0.0, 0.0, 0.0, 0.0, 0.0, 0.0, 0.0, 0.0, 0.0, 0.0, 0.0, 0.0, 0.0, 0.0, 0.0, 0.0, 0.0, 0.0, 0.0, 0.0, 0.0, 0.0, 0.0, 0.0, 0.0, 0.0, 0.0, 0.0, 0.0, 0.0, 0.0, 0.0, 0.0, 0.0, 0.0, 0.0, 0.0, 0.0, 0.0, 0.0, 0.0, 0.0, 0.0, 0.0, 0.0, 0.0, 0.0, 0.6311, 0.6473, 0.2283, 0.646, 0.2281, 0.7546, 0.6311, 0.7561, 0.0, 0.0, 0.0, 0.0, 0.0, 0.0, 0.0, 0.0, 0.0, 0.0, 0.0, 0.0, 0.0, 0.0, 0.0, 0.0, 0.0, 0.0, 0.0, 0.0, 0.0, 0.0, 0.0, 0.0, 0.0, 0.0, 0.0, 0.0, 0.0, 0.0, 0.0, 0.0, 0.0, 0.0, 0.0, 0.0, 0.0, 0.0, 0.0, 0.0, 0.0, 0.0, 0.0, 0.0, 0.0, 0.0, 0.0, 0.0, 0.0, 0.0, 0.0, 0.0, 0.0, 0.0, 0.0, 0.0, 0.0, 0.0, 0.0, 0.0, 0.0, 0.0, 0.0, 0.0, 0.0, 0.0, 0.0, 0.0, 0.0, 0.0, 0.0, 0.0, 0.0, 0.0, 0.0, 0.0, 0.0, 0.0, 0.0, 0.0, 0.6311, 0.5778, 0.2284, 0.5766, 0.2283, 0.646, 0.6311, 0.6473, 0.0, 0.0, 0.0, 0.0, 0.0, 0.0, 0.0, 0.0, 0.0, 0.0, 0.0, 0.0, 0.0, 0.0, 0.0, 0.0, 0.0, 0.0, 0.0, 0.0, 0.0, 0.0, 0.0, 0.0, 0.0, 0.0, 0.0, 0.0, 0.0, 0.0, 0.0, 0.0, 0.6311, 0.562, 0.2285, 0.5608, 0.2284, 0.5766, 0.6311, 0.5778, 0.0, 0.0, 0.0, 0.0, 0.0, 0.0, 0.0, 0.0, 0.0, 0.0, 0.0, 0.0, 0.0, 0.0, 0.0, 0.0, 0.0, 0.0, 0.0, 0.0, 0.0, 0.0, 0.0, 0.0, 0.0, 0.0, 0.0, 0.0, 0.0, 0.0, 0.0, 0.0, 0.0, 0.0, 0.0, 0.0, 0.0, 0.0, 0.0, 0.0, 0.0, 0.0, 0.0, 0.0, 0.0, 0.0, 0.0, 0.0, 0.0, 0.0, 0.0, 0.0, 0.0, 0.0, 0.0, 0.0, 0.0, 0.0, 0.0, 0.0, 0.0, 0.0, 0.0, 0.0, 0.0, 0.0, 0.0, 0.0, 0.0, 0.0, 0.0, 0.0, 0.0, 0.0, 0.0, 0.0, 0.0, 0.0, 0.0, 0.0, 0.6312, 0.4893, 0.2286, 0.4883, 0.2285, 0.5608, 0.6311, 0.562, 0.0, 0.0, 0.0, 0.0, 0.0, 0.0, 0.0, 0.0, 0.0, 0.0, 0.0, 0.0, 0.0, 0.0, 0.0, 0.0, 0.0, 0.0, 0.0, 0.0, 0.0, 0.0, 0.0, 0.0, 0.0, 0.0, 0.0, 0.0, 0.0, 0.0, 0.0, 0.0, 0.6312, 0.4637, 0.2287, 0.4626, 0.2286, 0.4883, 0.6312, 0.4893, 0.0, 0.0, 0.0, 0.0, 0.0, 0.0, 0.0, 0.0, 0.0, 0.0, 0.0, 0.0, 0.0, 0.0, 0.0, 0.0, 0.0, 0.0, 0.0, 0.0, 0.0, 0.0, 0.0, 0.0, 0.0, 0.0, 0.0, 0.0, 0.0, 0.0, 0.0, 0.0, 0.0, 0.0, 0.0, 0.0, 0.0, 0.0, 0.0, 0.0, 0.0, 0.0, 0.0, 0.0, 0.0, 0.0, 0.0, 0.0, 0.0, 0.0, 0.0, 0.0, 0.0, 0.0, 0.0, 0.0, 0.0, 0.0, 0.0, 0.0, 0.0, 0.0, 0.0, 0.0, 0.0, 0.0, 0.0, 0.0, 0.0, 0.0, 0.0, 0.0, 0.0, 0.0, 0.0, 0.0, 0.0, 0.0, 0.0, 0.0, 0.6312, 0.3694, 0.2289, 0.3686, 0.2287, 0.4626, 0.6312, 0.4637, 0.0, 0.0, 0.0, 0.0, 0.0, 0.0, 0.0, 0.0, 0.0, 0.0, 0.0, 0.0, 0.0, 0.0, 0.0, 0.0, 0.0, 0.0, 0.0, 0.0, 0.0, 0.0, 0.0, 0.0, 0.0, 0.0, 0.0, 0.0, 0.0, 0.0, 0.0, 0.0, 0.6312, 0.3488, 0.2289, 0.3479, 0.2289, 0.3686, 0.6312, 0.3694, 0.0, 0.0, 0.0, 0.0, 0.0, 0.0, 0.0, 0.0, 0.0, 0.0, 0.0, 0.0, 0.0, 0.0, 0.0, 0.0, 0.0, 0.0, 0.0, 0.0, 0.0, 0.0, 0.0, 0.0, 0.0, 0.0, 0.0, 0.0, 0.0, 0.0, 0.0, 0.0, 0.0, 0.0, 0.0, 0.0, 0.0, 0.0, 0.0, 0.0, 0.0, 0.0, 0.0, 0.0, 0.0, 0.0, 0.0, 0.0, 0.0, 0.0, 0.0, 0.0, 0.0, 0.0, 0.0, 0.0, 0.0, 0.0, 0.0, 0.0, 0.0, 0.0, 0.0, 0.0, 0.0, 0.0, 0.0, 0.0, 0.0, 0.0, 0.0, 0.0, 0.0, 0.0, 0.0, 0.0, 0.0, 0.0, 0.0, 0.0, 0.6313, 0.2557, 0.2291, 0.255, 0.2289, 0.3479, 0.6312, 0.3488, 0.0, 0.0, 0.0, 0.0, 0.0, 0.0, 0.0, 0.0, 0.0, 0.0, 0.0, 0.0, 0.0, 0.0, 0.0, 0.0, 0.0, 0.0, 0.0, 0.0, 0.0, 0.0, 0.0, 0.0, 0.0, 0.0, 0.0, 0.0, 0.0, 0.0, 0.0, 0.0, 0.6313, 0.2344, 0.2292, 0.2337, 0.2291, 0.255, 0.6313, 0.2557, 0.0, 0.0, 0.0, 0.0, 0.0, 0.0, 0.0, 0.0, 0.0, 0.0, 0.0, 0.0, 0.0, 0.0, 0.0, 0.0, 0.0, 0.0, 0.0, 0.0, 0.0, 0.0, 0.0, 0.0, 0.0, 0.0, 0.0, 0.0, 0.0, 0.0, 0.0, 0.0, 0.0, 0.0, 0.0, 0.0, 0.0, 0.0, 0.0, 0.0, 0.0, 0.0, 0.0, 0.0, 0.0, 0.0, 0.0, 0.0, 0.0, 0.0, 0.0, 0.0, 0.0, 0.0, 0.0, 0.0, 0.0, 0.0, 0.0, 0.0, 0.0, 0.0, 0.0, 0.0, 0.0, 0.0, 0.0, 0.0, 0.0, 0.0, 0.0, 0.0, 0.0, 0.0, 0.0, 0.0, 0.0, 0.0, 0.0, 0.0, 0.6313, 0.1424, 0.2294, 0.1418, 0.2292, 0.2337, 0.6313, 0.2344, 0.0, 0.0, 0.0, 0.0, 0.0, 0.0, 0.0, 0.0, 0.0, 0.0, 0.0, 0.0, 0.0, 0.0, 0.0, 0.0, 0.0, 0.0, 0.0, 0.0, 0.0, 0.0, 0.0, 0.0, 0.0, 0.0, 0.0, 0.0, 0.0, 0.0, 0.0, 0.0, 0.6313, 0.1213, 0.2294, 0.1209, 0.2294, 0.1418, 0.6313, 0.1424, 0.0, 0.0, 0.0, 0.0, 0.0, 0.0, 0.0, 0.0, 0.0, 0.0, 0.0, 0.0, 0.0, 0.0, 0.0, 0.0, 0.0, 0.0, 0.0, 0.0, 0.0, 0.0, 0.0, 0.0, 0.0, 0.0, 0.0, 0.0, 0.0, 0.0, 0.0, 0.0, 0.0, 0.0, 0.0, 0.0, 0.0, 0.0, 0.0, 0.0, 0.0, 0.0, 0.0, 0.0, 0.0, 0.0, 0.0, 0.0, 0.0, 0.0, 0.0, 0.0, 0.0, 0.0, 0.0, 0.0, 0.0, 0.0, 0.0, 0.0, 0.0, 0.0, 0.0, 0.0, 0.0, 0.0, 0.0, 0.0, 0.0, 0.0, 0.0, 0.0, 0.0, 0.0, 0.0, 0.0, 0.0, 0.0, 0.0, 0.0, 0.6313, 0.02147, 0.2296, 0.02114, 0.2294, 0.1209, 0.6313, 0.1213, 0.0, 0.0, 0.0, 0.0, 0.0, 0.0, 0.0, 0.0, 0.0, 0.0, 0.0, 0.0, 0.0, 0.0, 0.0, 0.0, 0.0, 0.0, 0.0, 0.0, 0.0, 0.0, 0.0, 0.0, 0.0, 0.0, 0.0, 0.0, 0.0, 0.0, 0.0, 0.0, 0.0, 0.0, 0.0, 0.0, 0.0, 0.0, 0.0, 0.0, 0.0, 0.0, 0.0, 0.0, 0.0, 0.0, 0.0, 0.0, 0.0, 0.0, 0.0, 0.0, 0.0, 0.0, 0.0, 0.0, 0.0, 0.0, 0.0, 0.0, 0.0, 0.0, 0.0, 0.0, 0.0, 0.0, 0.0, 0.0, 0.0, 0.0, 0.0, 0.0, 0.0, 0.0, 0.0, 0.0, 0.0, 0.0, 0.0, 0.0, 0.0, 0.0, 0.0, 0.0, 0.0, 0.0, 0.0, 0.0, 0.0, 0.0, 0.0, 0.0, 0.0, 0.0, 0.0, 0.0, 0.0, 0.0, 0.0, 0.0, 0.0, 0.0, 0.0, 0.0, 0.0, 0.0, 0.0, 0.0, 0.0, 0.0, 0.0, 0.0, 0.0, 0.0, 0.0, 0.0, 0.0, 0.0, 0.0, 0.0, 0.0, 0.0, 0.0, 0.0, 0.0, 0.0, 0.0, 0.0, 0.0, 0.0, 0.0, 0.0, 0.0, 0.0, 0.0, 0.0, 0.0, 0.0, 0.0, 0.0, 0.0, 0.0, 0.0, 0.0, 0.0, 0.0, 0.0, 0.0, 0.0, 0.0, 0.0, 0.0, 0.0, 0.0, 0.0, 0.0, 0.0, 0.0, 0.0, 0.0, 0.0, 0.0, 0.0, 0.0, 0.0, 0.0, 0.0, 0.0, 0.0, 0.0, 0.0, 0.0, 0.0, 0.0, 0.0, 0.0, 0.0, 0.0, 0.0, 0.0, 0.0, 0.0, 0.0, 0.0, 0.0, 0.0, 0.0, 0.0, 0.0, 0.0, 0.0, 0.0, 0.0, 0.0, 0.0, 0.0, 0.0, 0.0, 0.0, 0.0, 0.0, 0.0, 0.0, 0.0, 0.0, 0.0, 0.0, 0.0, 0.0, 0.0, 0.0, 0.0, 0.0, 0.0, 0.0, 0.0, 0.0, 0.0, 0.0, 0.0, 0.0, 0.0, 0.0, 0.0, 0.0, 0.0, 0.0, 0.0, 0.0, 0.0, 0.0, 0.0, 0.0, 0.0, 0.0, 0.0, 0.0, 0.0, 0.0, 0.0, 0.0, 0.0, 0.0, 0.0, 0.0, 0.0, 0.0, 0.0, 0.0, 0.0, 0.0, 0.0, 0.0, 0.0, 0.0, 0.0, 0.0, 0.0, 0.0, 0.0, 0.0, 0.0, 0.0, 0.0, 0.0, 0.0, 0.0, 0.0, 0.0, 0.0, 0.0, 0.0, 0.0, 0.0, 0.0, 0.0, 0.0, 0.0, 0.0, 0.0, 0.0, 0.0, 0.0, 0.0, 0.0, 0.0, 0.0, 0.0, 0.0, 0.0, 0.0, 0.0, 0.0, 0.0, 0.0, 0.0, 0.0, 0.0, 0.0, 0.0, 0.0, 0.0, 0.0, 0.0, 0.0, 0.0, 0.0, 0.0, 0.0, 0.0, 0.0, 0.0, 0.0, 0.0, 0.0, 0.0, 0.0, 0.0, 0.0, 0.0, 0.0, 0.0, 0.0, 0.0, 0.0, 0.0, 0.0, 0.0, 0.0, 0.0, 0.0, 0.0, 0.0, 0.0, 0.0, 0.0, 0.0, 0.0, 0.0, 0.0, 0.0, 0.0, 0.0, 0.0, 0.0, 0.0, 0.0, 0.0, 0.0, 0.0, 0.0, 0.0, 0.0, 0.0, 0.0, 0.0, 0.0, 0.0, 0.0, 0.0, 0.0, 0.0, 0.0, 0.0, 0.0, 0.0, 0.0, 0.0, 0.0, 0.0, 0.0, 0.0, 0.0, 0.0, 0.0, 0.0, 0.0, 0.0, 0.0, 0.0, 0.0, 0.0, 0.0, 0.0, 0.0, 0.0, 0.0, 0.0, 0.0, 0.0, 0.0, 0.0, 0.0, 0.0, 0.0, 0.0, 0.0, 0.0, 0.0, 0.0, 0.0, 0.0, 0.0, 0.0, 0.0, 0.0, 0.0, 0.0, 0.0, 0.0, 0.0, 0.0, 0.0, 0.0, 0.0, 0.0, 0.0, 0.0, 0.0, 0.0, 0.0, 0.0, 0.0, 0.0, 0.0, 0.0, 0.0, 0.0, 0.0, 0.0, 0.0, 0.0, 0.0, 0.0, 0.0, 0.0, 0.0, 0.0, 0.0, 0.0, 0.0, 0.0, 0.0, 0.0, 0.0, 0.0, 0.0, 0.0, 0.0, 0.0, 0.0, 0.0, 0.0, 0.0, 0.0, 0.0, 0.0, 0.0, 0.0, 0.0, 0.0, 0.0, 0.0, 0.0, 0.0, 0.0, 0.0, 0.0, 0.0, 0.0, 0.0, 0.0, 0.0, 0.0, 0.0, 0.0, 0.0, 0.0, 0.0, 0.0, 0.0, 0.0, 0.0, 0.0, 0.0, 0.0, 0.0, 0.0, 0.0, 0.0, 0.0, 0.0, 0.0, 0.0, 0.0, 0.0, 0.0, 0.0, 0.0, 0.0, 0.0, 0.0, 0.0, 0.0, 0.0, 0.0, 0.0, 0.0, 0.0, 0.0, 0.0, 0.0, 0.0, 0.0, 0.0, 0.0, 0.0, 0.0, 0.0, 0.0, 0.0, 0.0, 0.0, 0.0, 0.0, 0.0, 0.0, 0.0, 0.0, 0.0, 0.0, 0.0, 0.0, 0.0, 0.0, 0.0, 0.0, 0.0, 0.0, 0.0, 0.0, 0.0, 0.0, 0.0, 0.0, 0.0, 0.0, 0.0, 0.0, 0.0, 0.0, 0.0, 0.0, 0.0, 0.0, 0.0, 0.0, 0.0, 0.0, 0.0, 0.0, 0.0, 0.0, 0.0, 0.0, 0.0, 0.0, 0.0, 0.0, 0.0, 0.0, 0.0, 0.0, 0.0, 0.0, 0.0, 0.0, 0.0, 0.0, 0.0, 0.0, 0.0, 0.0, 0.0, 0.0, 0.0, 0.0, 0.0, 0.0, 0.0, 0.0, 0.0, 0.0, 0.0, 0.0, 0.0, 0.0, 0.0, 0.0, 0.0, 0.0, 0.0, 0.0, 0.0, 0.0, 0.0, 0.0, 0.0, 0.0, 0.0, 0.0, 0.0, 0.0, 0.0, 0.0, 0.0, 0.0, 0.0, 0.0, 0.0, 0.0, 0.0, 0.0, 0.0, 0.0, 0.0, 0.0, 0.0, 0.0, 0.0, 0.0, 0.0, 0.0, 0.0, 0.0, 0.0, 0.0, 0.0, 0.0, 0.0, 0.0, 0.0, 0.0, 0.0, 0.0, 0.0, 0.0, 0.0, 0.0, 0.0, 0.0, 0.0, 0.0, 0.0, 0.0, 0.0, 0.0, 0.0, 0.0, 0.0, 0.0, 0.0, 0.0, 0.0, 0.0, 0.0, 0.0, 0.0, 0.0, 0.0, 0.0, 0.0, 0.0, 0.0, 0.0, 0.0, 0.0, 0.0, 0.0, 0.0, 0.0, 0.0, 0.0, 0.0, 0.0, 0.0, 0.0, 0.0, 0.0, 0.0, 0.0, 0.0, 0.0, 0.0, 0.0, 0.0, 0.0, 0.0, 0.0, 0.0, 0.0, 0.0, 0.0, 0.0, 0.0, 0.0, 0.0, 0.0, 0.0, 0.0, 0.0, 0.0, 0.0, 0.0, 0.0, 0.0, 0.0, 0.0, 0.0, 0.0, 0.5875, 0.6768, 0.4867, 0.6753, 0.4864, 0.7581, 0.5887, 0.7605, 0.0, 0.0, 0.0, 0.0, 0.0, 0.0, 0.0, 0.0, 0.0, 0.0, 0.0, 0.0, 0.0, 0.0, 0.0, 0.0, 0.0, 0.0, 0.0, 0.0, 0.0, 0.0, 0.0, 0.0, 0.0, 0.0, 0.0, 0.0, 0.0, 0.0, 0.0, 0.0, 0.0, 0.0, 0.0, 0.0, 0.0, 0.0, 0.0, 0.0, 0.0, 0.0, 0.0, 0.0, 0.0, 0.0, 0.0, 0.0, 0.0, 0.0, 0.0, 0.0, 0.0, 0.0, 0.0, 0.0, 0.0, 0.0, 0.0, 0.0, 0.0, 0.0, 0.0, 0.0, 0.0, 0.0, 0.0, 0.0, 0.0, 0.0, 0.0, 0.0, 0.0, 0.0, 0.0, 0.0, 0.0, 0.0, 0.0, 0.0, 0.0, 0.0, 0.0, 0.0, 0.0, 0.0, 0.0, 0.0, 0.0, 0.0, 0.0, 0.0, 0.0, 0.0, 0.0, 0.0, 0.8571, 0.5118, 0.1431, 0.5044, 0.1432, 0.9632, 0.8563, 0.9682, 0.0, 0.0, 0.0, 0.0, 0.0, 0.0, 0.0, 0.0, 0.0, 0.0, 0.0, 0.0, 0.0, 0.0, 0.0, 0.0, 0.0, 0.0, 0.0, 0.0, 0.0, 0.0, 0.0, 0.0, 0.0, 0.0, 0.0, 0.0, 0.0, 0.0, 0.0, 0.0, 0.0, 0.0, 0.0, 0.0, 0.0, 0.0, 0.0, 0.0, 0.0, 0.0, 0.0, 0.0, 0.0, 0.0, 0.0, 0.0, 0.0, 0.0, 0.0, 0.0, 0.0, 0.0, 0.0, 0.0, 0.0, 0.0, 0.0, 0.0, 0.0, 0.0, 0.0, 0.0, 0.0, 0.0, 0.0, 0.0, 0.0, 0.0, 0.0, 0.0, 0.0, 0.0, 0.0, 0.0, 0.0, 0.0, 0.0, 0.0, 0.0, 0.0, 0.0, 0.0, 0.0, 0.0, 0.0, 0.0, 0.0, 0.0, 0.0, 0.0, 0.0, 0.0, 0.0, 0.0, 0.0, 0.0, 0.0, 0.0, 0.0, 0.0, 0.0, 0.0, 0.0, 0.0, 0.0, 0.0, 0.0, 0.0, 0.0, 0.0, 0.0, 0.0, 0.0, 0.0, 0.0, 0.0, 0.0, 0.0, 0.0, 0.0, 0.0, 0.0, 0.0, 0.0, 0.0, 0.0, 0.0, 0.0, 0.0, 0.0, 0.0, 0.0, 0.0, 0.0, 0.0, 0.0, 0.0, 0.0, 0.0, 0.0, 0.0, 0.0, 0.0, 0.0, 0.0, 0.0, 0.0, 0.0, 0.0, 0.0, 0.0, 0.0, 0.0, 0.0, 0.0, 0.0, 0.0, 0.0, 0.0, 0.0, 0.0, 0.0, 0.0, 0.0, 0.0, 0.0, 0.0, 0.0, 0.0, 0.0, 0.0, 0.0, 0.0, 0.0, 0.0, 0.0, 0.0, 0.0, 0.0, 0.0, 0.0, 0.0, 0.0, 0.0, 0.0, 0.0, 0.0, 0.0, 0.0, 0.0, 0.0, 0.0, 0.0, 0.0, 0.0, 0.0, 0.0, 0.0, 0.0, 0.0, 0.0, 0.0, 0.0, 0.0, 0.0, 0.0, 0.0, 0.0, 0.0, 0.0, 0.0, 0.0, 0.0, 0.0, 0.0, 0.0, 0.0, 0.0, 0.0, 0.0, 0.0, 0.0, 0.0, 0.0, 0.0, 0.0, 0.0, 0.0, 0.0, 0.0, 0.0, 0.0, 0.0, 0.0, 0.0, 0.0, 0.0, 0.0, 0.0, 0.0, 0.0, 0.0, 0.0, 0.0, 0.0, 0.0, 0.0, 0.0, 0.0, 0.0, 0.0, 0.0, 0.0, 0.0, 0.0, 0.0, 0.0, 0.0, 0.0, 0.0, 0.0, 0.0, 0.0, 0.0, 0.0, 0.0, 0.0, 0.0, 0.0, 0.0, 0.0, 0.0, 0.0, 0.0, 0.0, 0.0, 0.0, 0.0, 0.0, 0.0, 0.0, 0.0, 0.0, 0.0, 0.0, 0.0, 0.0, 0.0, 0.0, 0.0, 0.0, 0.0, 0.0, 0.0, 0.0, 0.0, 0.0, 0.0, 0.0, 0.0, 0.0, 0.0, 0.0, 0.0, 0.0, 0.0, 0.0, 0.0, 0.0, 0.0, 0.0, 0.0, 0.0, 0.0, 0.0, 0.0, 0.0, 0.0, 0.0, 0.0, 0.0, 0.0, 0.0, 0.0, 0.0, 0.0, 0.0, 0.0, 0.0, 0.0, 0.0, 0.0, 0.0, 0.0, 0.0, 0.0, 0.0, 0.0, 0.0, 0.0, 0.0, 0.0, 0.0, 0.0, 0.0, 0.0, 0.0, 0.0, 0.0, 0.0, 0.0, 0.0, 0.0, 0.0, 0.0, 0.0, 0.0, 0.0, 0.0, 0.0, 0.0, 0.0, 0.0, 0.0, 0.0, 0.0, 0.0, 0.0, 0.0, 0.0, 0.0, 0.0, 0.0, 0.0, 0.0, 0.0, 0.0, 0.0, 0.0, 0.0, 0.0, 0.0, 0.0, 0.0, 0.0, 0.0, 0.0, 0.0, 0.0, 0.0, 0.0, 0.0, 0.0, 0.0, 0.0, 0.0, 0.0, 0.0, 0.0, 0.0, 0.0, 0.0, 0.0, 0.0, 0.0, 0.0, 0.0, 0.0, 0.0, 0.0, 0.0, 0.0, 0.0, 0.0, 0.0, 0.0, 0.0, 0.0, 0.0, 0.0, 0.0, 0.0, 0.0, 0.0, 0.0, 0.0, 0.0, 0.0, 0.0, 0.0, 0.0, 0.0, 0.0, 0.0, 0.0, 0.0, 0.0, 0.0, 0.0, 0.0, 0.0, 0.0, 0.0, 0.0, 0.0, 0.0, 0.0, 0.0, 0.0, 0.0, 0.0, 0.0, 0.0, 0.0, 0.0, 0.0, 0.0, 0.0, 0.0, 0.0, 0.0, 0.0, 0.0, 0.0, 0.0, 0.0, 0.0, 0.0, 0.0, 0.0, 0.0, 0.0, 0.0, 0.0, 0.0, 0.0, 0.0, 0.0, 0.0, 0.0, 0.0, 0.0, 0.0, 0.0, 0.0, 0.0, 0.0, 0.0, 0.0, 0.0, 0.0, 0.0, 0.0, 0.0, 0.0, 0.0, 0.0, 0.0, 0.0, 0.0, 0.0, 0.0, 0.0, 0.0, 0.0, 0.0, 0.0, 0.0, 0.0, 0.0, 0.0, 0.0, 0.0, 0.0, 0.0, 0.0, 0.0, 0.0, 0.0, 0.0, 0.0, 0.0, 0.0, 0.0, 0.0, 0.0, 0.0, 0.0, 0.0, 0.0, 0.0, 0.0, 0.0, 0.0, 0.0, 0.0, 0.0, 0.0, 0.0, 0.0, 0.0, 0.0, 0.0, 0.0, 0.0, 0.0, 0.0, 0.0, 0.0, 0.0, 0.0, 0.0, 0.0, 0.0, 0.0, 0.0, 0.0, 0.0, 0.0, 0.0, 0.0, 0.0, 0.0, 0.0, 0.0, 0.0, 0.0, 0.0, 0.0, 0.0, 0.0, 0.0, 0.0, 0.0, 0.0, 0.0, 0.0, 0.0, 0.0, 0.0, 0.0, 0.0, 0.0, 0.0, 0.0, 0.0, 0.0, 0.0, 0.0, 0.0, 0.0, 0.0, 0.0, 0.0, 0.0, 0.0, 0.0, 0.0, 0.0, 0.0, 0.0, 0.0, 0.0, 0.0, 0.0, 0.0, 0.0, 0.0, 0.0, 0.0, 0.0, 0.0, 0.0, 0.0, 0.0, 0.0, 0.0, 0.0, 0.0, 0.0, 0.0, 0.0, 0.0, 0.0, 0.0, 0.0, 0.0, 0.0, 0.0, 0.0, 0.0, 0.0, 0.0, 0.0, 0.0, 0.0, 0.0, 0.0, 0.0, 0.0, 0.0, 0.0, 0.0, 0.0, 0.0, 0.0, 0.0, 0.0, 0.0, 0.0, 0.0, 0.0, 0.0, 0.0, 0.0, 0.0, 0.0, 0.0, 0.0, 0.0, 0.0, 0.0, 0.0, 0.0, 0.0, 0.0, 0.0, 0.0, 0.0, 0.0, 0.0, 0.0, 0.0, 0.0, 0.0, 0.0, 0.0, 0.0, 0.0, 0.0, 0.0, 0.0, 0.0, 0.0, 0.0, 0.0, 0.0, 0.0, 0.0, 0.0, 0.0, 0.0, 0.0, 0.0, 0.0, 0.0, 0.0, 0.0, 0.0, 0.0, 0.0, 0.0, 0.0, 0.0, 0.0, 0.0, 0.0, 0.0, 0.0, 0.0, 0.0, 0.0, 0.0, 0.0, 0.0, 0.0, 0.0, 0.0, 0.0, 0.0, 0.0, 0.0, 0.0, 0.0, 0.0, 0.0, 0.0, 0.0, 0.0, 0.0, 0.0, 0.0, 0.0, 0.0, 0.0, 0.0, 0.0, 0.0, 0.0, 0.0, 0.0, 0.0, 0.0, 0.0, 0.0, 0.0, 0.0, 0.0, 0.0, 0.0, 0.0, 0.0, 0.0, 0.0, 0.0, 0.0, 0.0, 0.0, 0.0, 0.0, 0.0, 0.0, 0.0, 0.0, 0.0, 0.0, 0.0, 0.0, 0.0, 0.0, 0.0, 0.0, 0.0, 0.0, 0.0, 0.0, 0.0, 0.0, 0.0, 0.0, 0.0, 0.0, 0.0, 0.0, 0.0, 0.0, 0.0, 0.0, 0.0, 0.0, 0.0, 0.0, 0.0, 0.0, 0.0, 0.0, 0.0, 0.0, 0.0, 0.0, 0.0, 0.0, 0.0, 0.0, 0.0, 0.0, 0.0, 0.0, 0.0, 0.0, 0.0, 0.0, 0.0, 0.0, 0.0, 0.0, 0.0, 0.0, 0.0, 0.0, 0.0, 0.0, 0.0, 0.0, 0.0, 0.0, 0.0, 0.0, 0.0, 0.0, 0.0, 0.0, 0.0, 0.0, 0.0, 0.0, 0.0, 0.0, 0.0, 0.0, 0.0, 0.0, 0.0, 0.0, 0.0, 0.0, 0.0, 0.0, 0.0, 0.0, 0.0, 0.0, 0.0, 0.0, 0.0, 0.0, 0.0, 0.0, 0.0, 0.0, 0.0, 0.0, 0.0, 0.0, 0.0, 0.0, 0.0, 0.0, 0.0, 0.0, 0.0, 0.0, 0.0, 0.0, 0.0, 0.0, 0.0, 0.0, 0.0, 0.0, 0.0, 0.0, 0.0, 0.0, 0.0, 0.0, 0.0, 0.0, 0.0, 0.0, 0.0, 0.0, 0.0, 0.0, 0.0, 0.0, 0.0, 0.0, 0.0, 0.0, 0.0, 0.0, 0.0, 0.0, 0.0, 0.0, 0.0, 0.0, 0.0, 0.0, 0.0, 0.0, 0.0, 0.0, 0.0, 0.0, 0.0, 0.0, 0.0, 0.0, 0.0, 0.0, 0.0, 0.0, 0.0, 0.0, 0.0, 0.0, 0.0, 0.0, 0.0, 0.0, 0.0, 0.0, 0.0, 0.0, 0.0, 0.0, 0.0, 0.0, 0.0, 0.0, 0.0, 0.0, 0.0, 0.0, 0.0, 0.0, 0.0, 0.0, 0.0, 0.0, 0.0, 0.0, 0.0, 0.0, 0.0, 0.0, 0.0, 0.0, 0.0, 0.0, 0.0, 0.0, 0.0, 0.0, 0.0, 0.0, 0.0, 0.0, 0.0, 0.0, 0.0, 0.0, 0.0, 0.0, 0.0, 0.0, 0.0, 0.0, 0.0, 0.0, 0.0, 0.0, 0.0, 0.0, 0.0, 0.0, 0.0, 0.0, 0.0, 0.0, 0.0, 0.0, 0.0, 0.0, 0.0, 0.0, 0.0, 0.0, 0.0, 0.0, 0.0, 0.0, 0.0, 0.0, 0.0, 0.0, 0.0, 0.0, 0.0, 0.0, 0.0, 0.0, 0.0, 0.0, 0.0, 0.0, 0.0, 0.0, 0.0, 0.0, 0.0, 0.0, 0.0, 0.0, 0.0, 0.0, 0.0, 0.0, 0.0, 0.0, 0.0, 0.0, 0.0, 0.0, 0.0, 0.0, 0.0, 0.0, 0.0, 0.0, 0.0, 0.0, 0.0, 0.0, 0.0, 0.0, 0.0, 0.0, 0.0, 0.0, 0.0, 0.0, 0.0, 0.0, 0.0, 0.0, 0.0, 0.0, 0.0, 0.0, 0.0, 0.0, 0.0, 0.0, 0.0, 0.0, 0.0, 0.0, 0.0, 0.0, 0.0, 0.0, 0.0, 0.0, 0.0, 0.0, 0.0, 0.0, 0.0, 0.0, 0.0, 0.0, 0.0, 0.0, 0.0, 0.0, 0.0, 0.0, 0.0, 0.0, 0.0, 0.0, 0.0, 0.0, 0.0, 0.0, 0.0, 0.0, 0.0, 0.0, 0.0, 0.0, 0.0, 0.0, 0.0, 0.0, 0.0, 0.0, 0.0, 0.0, 0.0, 0.0, 0.0, 0.0, 0.0, 0.0, 0.0, 0.0, 0.0, 0.0, 0.0, 0.0, 0.0, 0.0, 0.0, 0.0, 0.0, 0.0, 0.0, 0.0, 0.0, 0.0, 0.0, 0.0, 0.0, 0.0, 0.0, 0.0, 0.0, 0.0, 0.0, 0.0, 0.0, 0.0, 0.0, 0.0, 0.0, 0.0, 0.0, 0.0, 0.0, 0.0, 0.0, 0.0, 0.0, 0.0, 0.0, 0.0, 0.0, 0.0, 0.0, 0.0, 0.0, 0.0, 0.0, 0.0, 0.0, 0.0, 0.0, 0.0, 0.0, 0.0, 0.0, 0.0, 0.0, 0.0, 0.0, 0.0, 0.0, 0.0, 0.0, 0.0, 0.0, 0.0, 0.0, 0.0, 0.0, 0.0, 0.0, 0.0, 0.0, 0.0, 0.0, 0.0, 0.0, 0.0, 0.0, 0.0, 0.0, 0.0, 0.0, 0.0, 0.0, 0.0, 0.0, 0.0, 0.0, 0.0, 0.0, 0.0, 0.0, 0.0, 0.0, 0.0, 0.0, 0.0, 0.0, 0.0, 0.0, 0.0, 0.0, 0.0, 0.0, 0.0, 0.0, 0.0, 0.0, 0.0, 0.0, 0.0, 0.0, 0.0, 0.0, 0.0, 0.0, 0.0, 0.0, 0.0, 0.0, 0.0, 0.0, 0.0, 0.0, 0.0, 0.0, 0.0, 0.0, 0.0, 0.0, 0.0, 0.0, 0.0, 0.0, 0.0, 0.0, 0.0, 0.0, 0.0, 0.0, 0.0, 0.0, 0.0, 0.0, 0.0, 0.0, 0.0, 0.0, 0.0, 0.0, 0.0, 0.0, 0.0, 0.0, 0.0, 0.0, 0.0, 0.0, 0.0, 0.0, 0.0, 0.0, 0.0, 0.0, 0.0, 0.0, 0.0, 0.0, 0.0, 0.0, 0.0, 0.0, 0.0, 0.0, 0.0, 0.0, 0.0, 0.0, 0.0, 0.0, 0.0, 0.0, 0.0, 0.0, 0.0, 0.0, 0.0, 0.0, 0.0, 0.0, 0.0, 0.0, 0.0, 0.0, 0.0, 0.0, 0.0, 0.0, 0.0, 0.0, 0.0, 0.0, 0.0, 0.0, 0.0, 0.0, 0.0, 0.0, 0.0, 0.0, 0.0, 0.0, 0.0, 0.0, 0.0, 0.0, 0.0, 0.0, 0.0, 0.0, 0.0, 0.0, 0.0, 0.0, 0.0, 0.0, 0.0, 0.0, 0.0, 0.0, 0.0, 0.0, 0.0, 0.0, 0.0, 0.0, 0.0, 0.0, 0.0, 0.0, 0.0, 0.0, 0.0, 0.0, 0.0, 0.0, 0.0, 0.0, 0.0, 0.0, 0.0, 0.0, 0.0, 0.0, 0.0, 0.0, 0.0, 0.0, 0.0, 0.0, 0.0, 0.0, 0.0, 0.0, 0.0, 0.0, 0.0, 0.0, 0.0, 0.0, 0.0, 0.0, 0.0, 0.0, 0.0, 0.0, 0.0, 0.0, 0.0, 0.0, 0.0, 0.0, 0.0, 0.0, 0.0, 0.0, 0.0, 0.0, 0.0, 0.0, 0.0, 0.0, 0.0, 0.0, 0.0, 0.0, 0.0, 0.0, 0.0, 0.0, 0.0, 0.0, 0.0, 0.0, 0.0, 0.0, 0.0, 0.0, 0.0, 0.0, 0.0, 0.0, 0.0, 0.0, 0.0, 0.0, 0.0, 0.0, 0.0, 0.0, 0.0, 0.0, 0.0, 0.0, 0.0, 0.0, 0.0, 0.0, 0.0, 0.0, 0.0, 0.0, 0.0, 0.0, 0.0, 0.0, 0.0, 0.0, 0.0, 0.0, 0.0, 0.0, 0.0, 0.0, 0.0, 0.0, 0.0, 0.0, 0.0, 0.0, 0.0, 0.0, 0.0, 0.0, 0.0, 0.0, 0.0, 0.0, 0.0, 0.0, 0.0, 0.0, 0.0, 0.0, 0.0, 0.0, 0.0, 0.0, 0.0, 0.0, 0.0, 0.0, 0.0, 0.0, 0.0, 0.0, 0.0, 0.0, 0.0, 0.0, 0.0, 0.0, 0.0, 0.0, 0.0, 0.0, 0.0, 0.0, 0.0, 0.0, 0.0, 0.0, 0.0, 0.0, 0.0, 0.0, 0.0, 0.0, 0.0, 0.0, 0.0, 0.0, 0.0, 0.0, 0.0, 0.0, 0.0, 0.0, 0.0, 0.0, 0.0, 0.0, 0.0, 0.0, 0.0, 0.0, 0.0, 0.0, 0.0, 0.0, 0.0, 0.0, 0.0, 0.0, 0.0, 0.0, 0.0, 0.0, 0.0, 0.0, 0.0, 0.0, 0.0, 0.0, 0.0, 0.0, 0.0, 0.0, 0.0, 0.0, 0.0, 0.0, 0.0, 0.0, 0.0, 0.0, 0.0, 0.0, 0.0, 0.0, 0.0, 0.0, 0.0, 0.0, 0.0, 0.0, 0.0, 0.0, 0.0, 0.0, 0.0, 0.0, 0.0, 0.0, 0.0, 0.0, 0.0, 0.0, 0.0, 0.0, 0.0, 0.0, 0.0, 0.0, 0.0, 0.0, 0.0, 0.0, 0.0, 0.0, 0.0, 0.0, 0.0, 0.0, 0.0, 0.0, 0.0, 0.0, 0.0, 0.0, 0.0, 0.0, 0.0, 0.0, 0.0, 0.0, 0.0, 0.0, 0.0, 0.0, 0.0, 0.0, 0.0, 0.0, 0.0, 0.0, 0.0, 0.0, 0.0, 0.0, 0.0, 0.0, 0.0, 0.0, 0.0, 0.0, 0.0, 0.0, 0.0, 0.0, 0.0, 0.0, 0.0, 0.0, 0.0, 0.0, 0.0, 0.0, 0.0, 0.0, 0.0, 0.0, 0.0, 0.0, 0.0, 0.0, 0.0, 0.0, 0.0, 0.0, 0.0, 0.0, 0.0, 0.0, 0.0, 0.0, 0.0, 0.0, 0.0, 0.0, 0.0, 0.0, 0.0, 0.0, 0.0, 0.0, 0.0, 0.0, 0.0, 0.0, 0.0, 0.0, 0.0, 0.0, 0.0, 0.0, 0.0, 0.0, 0.0, 0.0, 0.0, 0.0, 0.0, 0.0, 0.0, 0.0, 0.0, 0.0, 0.0, 0.0, 0.0, 0.0, 0.0, 0.0, 0.0, 0.0, 0.0, 0.0, 0.0, 0.0, 0.0, 0.0, 0.0, 0.0, 0.0, 0.0, 0.0, 0.0, 0.0, 0.0, 0.0, 0.0, 0.0, 0.0, 0.0, 0.0, 0.0, 0.0, 0.0, 0.0, 0.0, 0.0, 0.0, 0.0, 0.0, 0.0, 0.0, 0.0, 0.0, 0.0, 0.0, 0.0, 0.0, 0.0, 0.0, 0.0, 0.0, 0.0, 0.0, 0.0, 0.0, 0.0, 0.0, 0.0, 0.0, 0.0, 0.0, 0.0, 0.0, 0.0, 0.0, 0.0, 0.0, 0.0, 0.0, 0.0, 0.0, 0.0, 0.0, 0.0, 0.0, 0.0, 0.0, 0.8574, 0.2835, 0.143, 0.2751, 0.1431, 0.5044, 0.8571, 0.5118, 0.0, 0.0, 0.0, 0.0, 0.0, 0.0, 0.0, 0.0, 0.0, 0.0, 0.0, 0.0, 0.0, 0.0, 0.0, 0.0, 0.0, 0.0, 0.0, 0.0, 0.0, 0.0, 0.0, 0.0, 0.0, 0.0, 0.0, 0.0, 0.0, 0.0, 0.0, 0.0, 0.0, 0.0, 0.0, 0.0, 0.0, 0.0, 0.0, 0.0, 0.0, 0.0, 0.0, 0.0, 0.0, 0.0, 0.0, 0.0, 0.0, 0.0, 0.0, 0.0, 0.0, 0.0, 0.0, 0.0, 0.0, 0.0, 0.0, 0.0, 0.0, 0.0, 0.0, 0.0, 0.0, 0.0, 0.0, 0.0, 0.0, 0.0, 0.0, 0.0, 0.0, 0.0, 0.0, 0.0, 0.0, 0.0, 0.0, 0.0, 0.0, 0.0, 0.0, 0.0, 0.0, 0.0, 0.0, 0.0, 0.0, 0.0, 0.0, 0.0, 0.0, 0.0, 0.0, 0.0, 0.0, 0.0, 0.0, 0.0, 0.0, 0.0, 0.0, 0.0, 0.0, 0.0, 0.0, 0.0, 0.0, 0.0, 0.0, 0.0, 0.0, 0.0, 0.0, 0.0, 0.0, 0.0, 0.0, 0.0, 0.0, 0.0, 0.0, 0.0, 0.0, 0.0, 0.0, 0.0, 0.0, 0.0, 0.0, 0.0, 0.0, 0.0, 0.0, 0.0, 0.0, 0.0, 0.0, 0.0, 0.0, 0.0, 0.0, 0.0, 0.8578, 0.05527, 0.1429, 0.04566, 0.143, 0.2751, 0.8574, 0.2835, 0.0, 0.0, 0.0, 0.0, 0.0, 0.0, 0.0, 0.0, 0.0, 0.0, 0.0, 0.0, 0.0, 0.0, 0.0, 0.0, 0.0, 0.0, 0.0, 0.0, 0.0, 0.0, 0.0, 0.0, 0.0, 0.0, 0.0, 0.0, 0.0, 0.0, 0.0, 0.0, 0.0, 0.0, 0.0, 0.0, 0.0, 0.0, 0.0, 0.0, 0.0, 0.0, 0.0, 0.0, 0.0, 0.0, 0.0, 0.0, 0.0, 0.0, 0.0, 0.0, 0.0, 0.0, 0.0, 0.0, 0.0, 0.0, 0.0, 0.0, 0.0, 0.0, 0.0, 0.0, 0.0, 0.0, 0.0, 0.0, 0.0, 0.0, 0.0, 0.0, 0.0, 0.0, 0.0, 0.0, 0.0, 0.0, 0.0, 0.0])
me_cube.materials.append(mat_material)
me_cube.materials.append(mat_material2)
me_cube.materials.append(mat_material_002)
me_cube.materials.append(mat_material_001)
me_cube.materials.append(mat_material_003)
me_cube.materials.append(mat_material_004)
me_cube.materials.append(mat_material_005)
me_cube.use_remesh_preserve_volume = False
me_cube.use_remesh_preserve_attributes = False
me_cube.use_mirror_vertex_groups = False
me_cube.update()
me_cube_002 = bpy.data.meshes.new('Cube.002')
me_cube_002.from_pydata([(-1.0, -1.0, -1.0), (-1.0, -1.0, 1.0), (-1.0, 1.0, -1.0), (-1.0, 1.0, 1.0), (1.0, -1.0, -1.0), (1.0, -1.0, 1.0), (1.0, 1.0, -1.0), (1.0, 1.0, 1.0)], [], [(1, 3, 2, 0), (3, 7, 6, 2), (7, 5, 4, 6), (5, 1, 0, 4), (0, 2, 6, 4), (5, 7, 3, 1)])
me_cube_002.materials.append(mat_material2)
me_cube_002.use_remesh_preserve_volume = False
me_cube_002.use_remesh_preserve_attributes = False
me_cube_002.use_mirror_vertex_groups = False
me_cube_002.update()
me_cube_001 = bpy.data.meshes.new('Cube.001')
me_cube_001.from_pydata([(-1.0, -1.0, -1.0), (-1.0, -1.0, 1.0), (-1.0, 1.0, -1.0), (-1.0, 1.0, 1.0), (1.0, -1.0, -1.0), (1.0, -1.0, 1.0), (1.0, 1.0, -1.0), (1.0, 1.0, 1.0)], [], [(1, 3, 2, 0), (3, 7, 6, 2), (7, 5, 4, 6), (5, 1, 0, 4), (0, 2, 6, 4), (5, 7, 3, 1)])
me_cube_001.materials.append(mat_material2)
me_cube_001.use_remesh_preserve_volume = False
me_cube_001.use_remesh_preserve_attributes = False
me_cube_001.use_mirror_vertex_groups = False
me_cube_001.update()

# ---- objects
ob_cube = bpy.data.objects.new('Cube', me_cube)
ob_cube_002 = bpy.data.objects.new('Cube.002', me_cube_002)
ob_cube_001 = bpy.data.objects.new('Cube.001', me_cube_001)

# ---- transforms, parenting, visibility, modifiers, constraints
ob_cube.location = (2.404, 3.608, 2.937)
ob_cube.scale = (1.458, 1.0, -2.591)
ob_cube.lineart.crease_threshold = 0.0
ob_cube_002.parent = ob_cube
ob_cube_002.matrix_parent_inverse = Matrix(((0.6857, 0.0, -0.0, -1.648), (-2.15e-07, 1.0, -0.0, -3.608), (6.756e-08, 0.0, -0.3859, 1.133), (0.0, 0.0, 0.0, 1.0)))
ob_cube_002.location = (0.992, 3.604, 0.1746)
ob_cube_002.scale = (-0.04652, 1.0, 0.1703)
ob_cube_002.lineart.crease_threshold = 0.0
ob_cube_001.parent = ob_cube
ob_cube_001.matrix_parent_inverse = Matrix(((0.6857, 0.0, -0.0, -1.648), (-2.15e-07, 1.0, -0.0, -3.608), (6.756e-08, 0.0, -0.3859, 1.133), (0.0, 0.0, 0.0, 1.0)))
ob_cube_001.location = (3.815, 3.608, 0.1759)
ob_cube_001.scale = (-0.04652, 1.0, 0.1703)
ob_cube_001.lineart.crease_threshold = 0.0

# ---- collection membership
col_collection_1.objects.link(ob_cube)
col_collection_1.objects.link(ob_cube_002)
col_collection_1.objects.link(ob_cube_001)

# ---- scene / render settings (as saved in the file)
scene.frame_start = 1; scene.frame_end = 250; scene.frame_set(1)
scene.render.engine = 'CYCLES'
scene.render.resolution_percentage = 50
scene.render.dither_intensity = 0.0
scene.cycles.use_denoising = False
scene.cycles.samples = 10
scene.cycles.sampling_pattern = 'TABULATED_SOBOL'
scene.cycles.light_sampling_threshold = 0.0
scene.cycles.use_adaptive_sampling = False
scene.cycles.use_light_tree = False
scene.cycles.blur_glossy = 0.0
scene.cycles.pixel_filter_type = 'GAUSSIAN'
scene.cycles.sample_clamp_indirect = 0.0
scene.view_settings.view_transform = 'Standard'
bpy.context.view_layer.update()

# ---- added for rendering (the .blend has no active camera and no usable light): camera, sun
cam_auto = bpy.data.cameras.new('AutoCamera')
cam_auto.lens = 50.0
cam_auto.sensor_width = 36.0
cam_auto.clip_end = 1000.0
ob_auto_camera = bpy.data.objects.new('AutoCamera', cam_auto)
scene.collection.objects.link(ob_auto_camera)
ob_auto_camera.location = (8.47353, -3.67748, 7.622)
ob_auto_camera.rotation_euler = (1.09748, -7.21219e-08, 0.694738)
scene.camera = ob_auto_camera
light_auto_sun = bpy.data.lights.new('AutoSun', 'SUN')
light_auto_sun.energy = 3.0
light_auto_sun.angle = 0.0523599
ob_auto_sun = bpy.data.objects.new('AutoSun', light_auto_sun)
scene.collection.objects.link(ob_auto_sun)
ob_auto_sun.rotation_euler = (0.872665, 0.174533, 0.523599)
bpy.context.view_layer.update()
